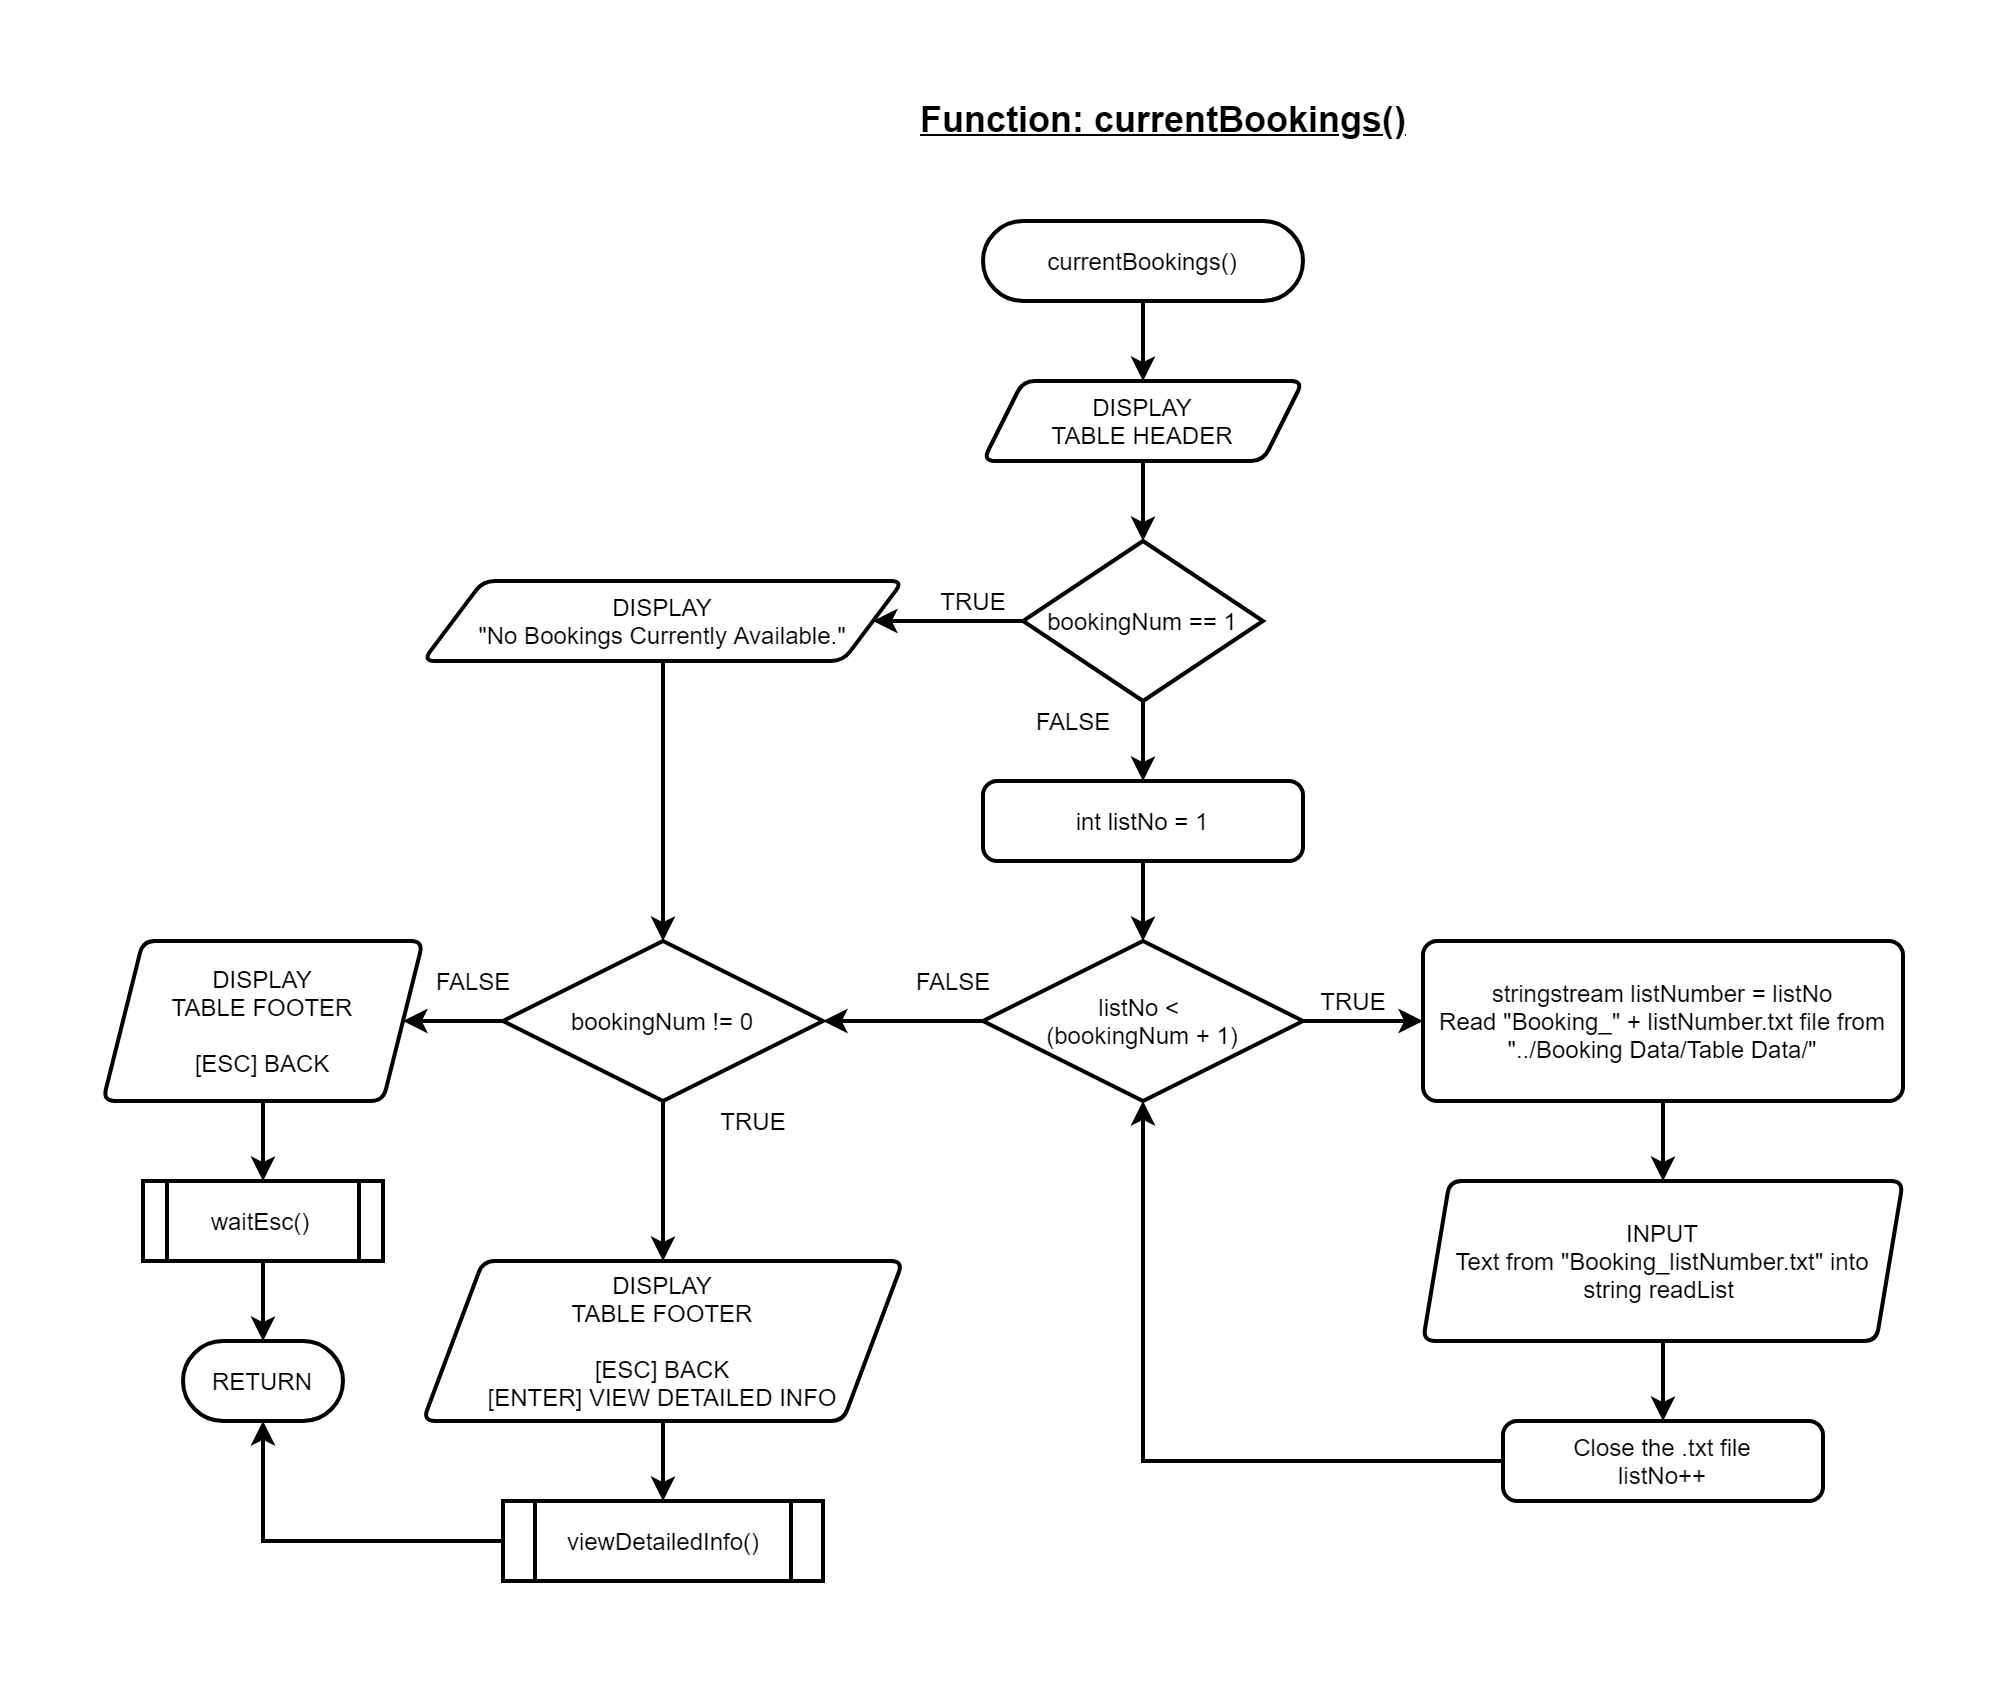

The diagram above was exported from draw.io. Its source (the exported page's mxGraphModel, read from the mxfile embedded in the PNG):
<mxGraphModel dx="1850" dy="2164" grid="1" gridSize="10" guides="1" tooltips="1" connect="1" arrows="1" fold="1" page="1" pageScale="1" pageWidth="850" pageHeight="1100" math="0" shadow="0">
  <root>
    <mxCell id="0" />
    <mxCell id="1" parent="0" />
    <mxCell id="zVgAz2ewdw_klMW1XUjs-1" value="" style="edgeStyle=orthogonalEdgeStyle;rounded=0;orthogonalLoop=1;jettySize=auto;html=1;strokeWidth=2;" parent="1" edge="1">
      <mxGeometry relative="1" as="geometry">
        <mxPoint x="160" y="120" as="targetPoint" />
        <mxPoint x="160" y="80" as="sourcePoint" />
      </mxGeometry>
    </mxCell>
    <mxCell id="zVgAz2ewdw_klMW1XUjs-2" value="" style="edgeStyle=orthogonalEdgeStyle;rounded=0;orthogonalLoop=1;jettySize=auto;html=1;strokeWidth=2;entryX=0.5;entryY=0;entryDx=0;entryDy=0;" parent="1" source="zVgAz2ewdw_klMW1XUjs-3" edge="1">
      <mxGeometry relative="1" as="geometry">
        <mxPoint x="160" y="200" as="targetPoint" />
      </mxGeometry>
    </mxCell>
    <mxCell id="zVgAz2ewdw_klMW1XUjs-3" value="DISPLAY&lt;br&gt;TABLE HEADER" style="shape=parallelogram;html=1;strokeWidth=2;perimeter=parallelogramPerimeter;whiteSpace=wrap;rounded=1;arcSize=12;size=0.125;fillColor=none;" parent="1" vertex="1">
      <mxGeometry x="80" y="120" width="160" height="40" as="geometry" />
    </mxCell>
    <mxCell id="zVgAz2ewdw_klMW1XUjs-70" value="" style="edgeStyle=orthogonalEdgeStyle;rounded=0;orthogonalLoop=1;jettySize=auto;html=1;strokeWidth=2;" parent="1" source="zVgAz2ewdw_klMW1XUjs-20" target="zVgAz2ewdw_klMW1XUjs-36" edge="1">
      <mxGeometry relative="1" as="geometry" />
    </mxCell>
    <mxCell id="zVgAz2ewdw_klMW1XUjs-20" value="waitEsc()" style="shape=process;whiteSpace=wrap;html=1;backgroundOutline=1;strokeWidth=2;fillColor=none;" parent="1" vertex="1">
      <mxGeometry x="-340" y="520" width="120" height="40" as="geometry" />
    </mxCell>
    <mxCell id="zVgAz2ewdw_klMW1XUjs-25" value="&lt;span style=&quot;font-size: 18px&quot;&gt;&lt;u&gt;&lt;b&gt;Function: currentBookings()&lt;/b&gt;&lt;/u&gt;&lt;/span&gt;" style="text;html=1;align=center;verticalAlign=middle;resizable=0;points=[];autosize=1;" parent="1" vertex="1">
      <mxGeometry x="40" y="-20" width="260" height="20" as="geometry" />
    </mxCell>
    <mxCell id="zVgAz2ewdw_klMW1XUjs-26" value="currentBookings()" style="rounded=1;whiteSpace=wrap;html=1;absoluteArcSize=1;arcSize=100;strokeWidth=2;fillColor=none;" parent="1" vertex="1">
      <mxGeometry x="80" y="40" width="160" height="40" as="geometry" />
    </mxCell>
    <mxCell id="ewHkrrelHwsiE0l9F9Y7-2" value="" style="edgeStyle=orthogonalEdgeStyle;rounded=0;orthogonalLoop=1;jettySize=auto;html=1;strokeWidth=2;entryX=0.5;entryY=0;entryDx=0;entryDy=0;entryPerimeter=0;" edge="1" parent="1" source="zVgAz2ewdw_klMW1XUjs-30" target="ewHkrrelHwsiE0l9F9Y7-4">
      <mxGeometry relative="1" as="geometry">
        <mxPoint x="-80" y="340" as="targetPoint" />
      </mxGeometry>
    </mxCell>
    <mxCell id="zVgAz2ewdw_klMW1XUjs-30" value="DISPLAY&lt;br&gt;&quot;No Bookings Currently Available.&quot;" style="shape=parallelogram;html=1;strokeWidth=2;perimeter=parallelogramPerimeter;whiteSpace=wrap;rounded=1;arcSize=12;size=0.125;fillColor=none;" parent="1" vertex="1">
      <mxGeometry x="-200" y="220" width="240" height="40" as="geometry" />
    </mxCell>
    <mxCell id="zVgAz2ewdw_klMW1XUjs-36" value="RETURN" style="rounded=1;whiteSpace=wrap;html=1;absoluteArcSize=1;arcSize=100;strokeWidth=2;fillColor=none;" parent="1" vertex="1">
      <mxGeometry x="-320" y="600" width="80" height="40" as="geometry" />
    </mxCell>
    <mxCell id="zVgAz2ewdw_klMW1XUjs-42" value="" style="edgeStyle=orthogonalEdgeStyle;rounded=0;orthogonalLoop=1;jettySize=auto;html=1;strokeWidth=2;entryX=1;entryY=0.5;entryDx=0;entryDy=0;" parent="1" source="zVgAz2ewdw_klMW1XUjs-37" target="zVgAz2ewdw_klMW1XUjs-30" edge="1">
      <mxGeometry relative="1" as="geometry">
        <mxPoint x="290" y="240" as="targetPoint" />
      </mxGeometry>
    </mxCell>
    <mxCell id="zVgAz2ewdw_klMW1XUjs-47" value="" style="edgeStyle=orthogonalEdgeStyle;rounded=0;orthogonalLoop=1;jettySize=auto;html=1;strokeWidth=2;" parent="1" source="zVgAz2ewdw_klMW1XUjs-37" edge="1">
      <mxGeometry relative="1" as="geometry">
        <mxPoint x="160" y="320" as="targetPoint" />
      </mxGeometry>
    </mxCell>
    <mxCell id="zVgAz2ewdw_klMW1XUjs-37" value="bookingNum == 1" style="strokeWidth=2;html=1;shape=mxgraph.flowchart.decision;whiteSpace=wrap;fillColor=none;" parent="1" vertex="1">
      <mxGeometry x="100" y="200" width="120" height="80" as="geometry" />
    </mxCell>
    <mxCell id="zVgAz2ewdw_klMW1XUjs-44" value="TRUE" style="text;html=1;align=center;verticalAlign=middle;resizable=0;points=[];autosize=1;fillColor=none;" parent="1" vertex="1">
      <mxGeometry x="50" y="220" width="50" height="20" as="geometry" />
    </mxCell>
    <mxCell id="zVgAz2ewdw_klMW1XUjs-45" value="FALSE" style="text;html=1;align=center;verticalAlign=middle;resizable=0;points=[];autosize=1;fillColor=none;" parent="1" vertex="1">
      <mxGeometry x="100" y="280" width="50" height="20" as="geometry" />
    </mxCell>
    <mxCell id="zVgAz2ewdw_klMW1XUjs-54" value="" style="edgeStyle=orthogonalEdgeStyle;rounded=0;orthogonalLoop=1;jettySize=auto;html=1;strokeWidth=2;" parent="1" source="zVgAz2ewdw_klMW1XUjs-48" target="zVgAz2ewdw_klMW1XUjs-51" edge="1">
      <mxGeometry relative="1" as="geometry" />
    </mxCell>
    <mxCell id="zVgAz2ewdw_klMW1XUjs-48" value="int listNo = 1" style="rounded=1;whiteSpace=wrap;html=1;absoluteArcSize=1;arcSize=14;strokeWidth=2;fillColor=none;" parent="1" vertex="1">
      <mxGeometry x="80" y="320" width="160" height="40" as="geometry" />
    </mxCell>
    <mxCell id="zVgAz2ewdw_klMW1XUjs-49" value="" style="edgeStyle=orthogonalEdgeStyle;rounded=0;orthogonalLoop=1;jettySize=auto;html=1;strokeWidth=2;" parent="1" edge="1">
      <mxGeometry relative="1" as="geometry">
        <mxPoint x="300" y="440" as="targetPoint" />
        <mxPoint x="240" y="440" as="sourcePoint" />
      </mxGeometry>
    </mxCell>
    <mxCell id="ewHkrrelHwsiE0l9F9Y7-5" value="" style="edgeStyle=orthogonalEdgeStyle;rounded=0;orthogonalLoop=1;jettySize=auto;html=1;strokeWidth=2;" edge="1" parent="1" source="zVgAz2ewdw_klMW1XUjs-51" target="ewHkrrelHwsiE0l9F9Y7-4">
      <mxGeometry relative="1" as="geometry" />
    </mxCell>
    <mxCell id="zVgAz2ewdw_klMW1XUjs-51" value="listNo &amp;lt; &lt;br&gt;(bookingNum + 1)" style="strokeWidth=2;html=1;shape=mxgraph.flowchart.decision;whiteSpace=wrap;fillColor=none;" parent="1" vertex="1">
      <mxGeometry x="80" y="400" width="160" height="80" as="geometry" />
    </mxCell>
    <mxCell id="ewHkrrelHwsiE0l9F9Y7-6" value="" style="edgeStyle=orthogonalEdgeStyle;rounded=0;orthogonalLoop=1;jettySize=auto;html=1;strokeWidth=2;" edge="1" parent="1" source="ewHkrrelHwsiE0l9F9Y7-4" target="zVgAz2ewdw_klMW1XUjs-66">
      <mxGeometry relative="1" as="geometry" />
    </mxCell>
    <mxCell id="ewHkrrelHwsiE0l9F9Y7-10" value="" style="edgeStyle=orthogonalEdgeStyle;rounded=0;orthogonalLoop=1;jettySize=auto;html=1;strokeWidth=2;" edge="1" parent="1" source="ewHkrrelHwsiE0l9F9Y7-4">
      <mxGeometry relative="1" as="geometry">
        <mxPoint x="-80" y="560" as="targetPoint" />
      </mxGeometry>
    </mxCell>
    <mxCell id="ewHkrrelHwsiE0l9F9Y7-4" value="bookingNum != 0" style="strokeWidth=2;html=1;shape=mxgraph.flowchart.decision;whiteSpace=wrap;fillColor=none;" vertex="1" parent="1">
      <mxGeometry x="-160" y="400" width="160" height="80" as="geometry" />
    </mxCell>
    <mxCell id="zVgAz2ewdw_klMW1XUjs-52" value="TRUE" style="text;html=1;align=center;verticalAlign=middle;resizable=0;points=[];autosize=1;fillColor=none;" parent="1" vertex="1">
      <mxGeometry x="240" y="420" width="50" height="20" as="geometry" />
    </mxCell>
    <mxCell id="zVgAz2ewdw_klMW1XUjs-53" value="FALSE" style="text;html=1;align=center;verticalAlign=middle;resizable=0;points=[];autosize=1;fillColor=none;" parent="1" vertex="1">
      <mxGeometry x="40" y="410" width="50" height="20" as="geometry" />
    </mxCell>
    <mxCell id="zVgAz2ewdw_klMW1XUjs-58" value="" style="edgeStyle=orthogonalEdgeStyle;rounded=0;orthogonalLoop=1;jettySize=auto;html=1;strokeWidth=2;" parent="1" source="zVgAz2ewdw_klMW1XUjs-56" target="zVgAz2ewdw_klMW1XUjs-57" edge="1">
      <mxGeometry relative="1" as="geometry" />
    </mxCell>
    <mxCell id="zVgAz2ewdw_klMW1XUjs-56" value="stringstream listNumber = listNo&lt;br&gt;Read &quot;Booking_&quot; + listNumber.txt file from &quot;../Booking Data/Table Data/&quot;" style="rounded=1;whiteSpace=wrap;html=1;absoluteArcSize=1;arcSize=14;strokeWidth=2;fillColor=none;" parent="1" vertex="1">
      <mxGeometry x="300" y="400" width="240" height="80" as="geometry" />
    </mxCell>
    <mxCell id="zVgAz2ewdw_klMW1XUjs-60" value="" style="edgeStyle=orthogonalEdgeStyle;rounded=0;orthogonalLoop=1;jettySize=auto;html=1;strokeWidth=2;" parent="1" source="zVgAz2ewdw_klMW1XUjs-57" edge="1">
      <mxGeometry relative="1" as="geometry">
        <mxPoint x="420" y="640" as="targetPoint" />
      </mxGeometry>
    </mxCell>
    <mxCell id="zVgAz2ewdw_klMW1XUjs-57" value="INPUT&lt;br&gt;Text from &quot;Booking_listNumber.txt&quot; into string readList&amp;nbsp;" style="shape=parallelogram;html=1;strokeWidth=2;perimeter=parallelogramPerimeter;whiteSpace=wrap;rounded=1;arcSize=12;size=0.05555555555555555;fillColor=none;" parent="1" vertex="1">
      <mxGeometry x="300" y="520" width="240" height="80" as="geometry" />
    </mxCell>
    <mxCell id="zVgAz2ewdw_klMW1XUjs-62" style="edgeStyle=orthogonalEdgeStyle;rounded=0;orthogonalLoop=1;jettySize=auto;html=1;entryX=0.5;entryY=1;entryDx=0;entryDy=0;entryPerimeter=0;strokeWidth=2;" parent="1" source="zVgAz2ewdw_klMW1XUjs-61" target="zVgAz2ewdw_klMW1XUjs-51" edge="1">
      <mxGeometry relative="1" as="geometry" />
    </mxCell>
    <mxCell id="zVgAz2ewdw_klMW1XUjs-61" value="Close the .txt file&lt;br&gt;listNo++" style="rounded=1;whiteSpace=wrap;html=1;absoluteArcSize=1;arcSize=14;strokeWidth=2;fillColor=none;" parent="1" vertex="1">
      <mxGeometry x="340" y="640" width="160" height="40" as="geometry" />
    </mxCell>
    <mxCell id="zVgAz2ewdw_klMW1XUjs-69" value="" style="edgeStyle=orthogonalEdgeStyle;rounded=0;orthogonalLoop=1;jettySize=auto;html=1;strokeWidth=2;" parent="1" source="zVgAz2ewdw_klMW1XUjs-66" target="zVgAz2ewdw_klMW1XUjs-20" edge="1">
      <mxGeometry relative="1" as="geometry" />
    </mxCell>
    <mxCell id="zVgAz2ewdw_klMW1XUjs-66" value="DISPLAY&lt;br&gt;TABLE FOOTER&lt;br&gt;&lt;br&gt;[ESC] BACK" style="shape=parallelogram;html=1;strokeWidth=2;perimeter=parallelogramPerimeter;whiteSpace=wrap;rounded=1;arcSize=12;size=0.125;fillColor=none;" parent="1" vertex="1">
      <mxGeometry x="-360" y="400" width="160" height="80" as="geometry" />
    </mxCell>
    <mxCell id="ewHkrrelHwsiE0l9F9Y7-7" value="FALSE" style="text;html=1;align=center;verticalAlign=middle;resizable=0;points=[];autosize=1;fillColor=none;" vertex="1" parent="1">
      <mxGeometry x="-200" y="410" width="50" height="20" as="geometry" />
    </mxCell>
    <mxCell id="ewHkrrelHwsiE0l9F9Y7-8" value="TRUE" style="text;html=1;align=center;verticalAlign=middle;resizable=0;points=[];autosize=1;fillColor=none;" vertex="1" parent="1">
      <mxGeometry x="-60" y="480" width="50" height="20" as="geometry" />
    </mxCell>
    <mxCell id="ewHkrrelHwsiE0l9F9Y7-13" value="" style="edgeStyle=orthogonalEdgeStyle;rounded=0;orthogonalLoop=1;jettySize=auto;html=1;strokeWidth=2;" edge="1" parent="1" source="ewHkrrelHwsiE0l9F9Y7-11">
      <mxGeometry relative="1" as="geometry">
        <mxPoint x="-80" y="680" as="targetPoint" />
      </mxGeometry>
    </mxCell>
    <mxCell id="ewHkrrelHwsiE0l9F9Y7-11" value="DISPLAY&lt;br&gt;TABLE FOOTER&lt;br&gt;&lt;br&gt;[ESC] BACK&lt;br&gt;[ENTER] VIEW DETAILED INFO" style="shape=parallelogram;html=1;strokeWidth=2;perimeter=parallelogramPerimeter;whiteSpace=wrap;rounded=1;arcSize=12;size=0.125;fillColor=none;" vertex="1" parent="1">
      <mxGeometry x="-200" y="560" width="240" height="80" as="geometry" />
    </mxCell>
    <mxCell id="ewHkrrelHwsiE0l9F9Y7-15" style="edgeStyle=orthogonalEdgeStyle;rounded=0;orthogonalLoop=1;jettySize=auto;html=1;entryX=0.5;entryY=1;entryDx=0;entryDy=0;strokeWidth=2;" edge="1" parent="1" source="ewHkrrelHwsiE0l9F9Y7-14" target="zVgAz2ewdw_klMW1XUjs-36">
      <mxGeometry relative="1" as="geometry" />
    </mxCell>
    <mxCell id="ewHkrrelHwsiE0l9F9Y7-14" value="viewDetailedInfo()" style="shape=process;whiteSpace=wrap;html=1;backgroundOutline=1;strokeWidth=2;fillColor=none;" vertex="1" parent="1">
      <mxGeometry x="-160" y="680" width="160" height="40" as="geometry" />
    </mxCell>
  </root>
</mxGraphModel>